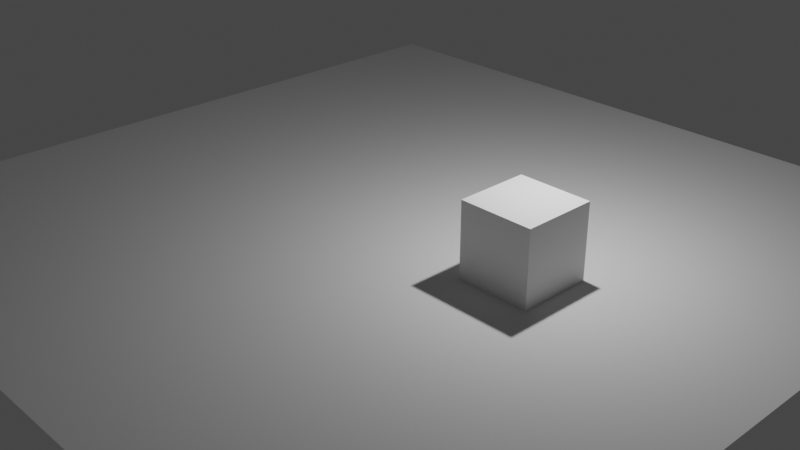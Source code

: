 # Source: practice_cube.blend  (saved by Blender 3.4.6; exported with 4.5.12 LTS)
import bpy
from mathutils import Matrix  # noqa: F401  (used for matrix-valued properties, if any)

bpy.ops.wm.read_factory_settings(use_empty=True)
scene = bpy.context.scene
scene.name = 'Scene'

# ---- collections
col_collection = bpy.data.collections.new('Collection'); scene.collection.children.link(col_collection)

# ---- materials (node trees are filled in below, after node groups)
mat_material = bpy.data.materials.new('Material')
mat_material.alpha_threshold = 0.0
mat_material.use_transparent_shadow = False
mat_material.roughness = 0.5
mat_material.line_color = (0.0, 0.0, 0.0, 1.0)

# ---- material node trees
mat_material.use_nodes = True; mat_material.node_tree.nodes.clear()
_N = mat_material.node_tree.nodes; _L = mat_material.node_tree.links
n0 = _N.new('ShaderNodeOutputMaterial'); n0.name = 'Material Output'; n0.location = (300, 300)
n1 = _N.new('ShaderNodeBsdfPrincipled'); n1.name = 'Principled BSDF'; n1.location = (10, 300)
n1.distribution = 'GGX'
n1.subsurface_method = 'RANDOM_WALK_SKIN'
n1.inputs[3].default_value = 1.45
n1.inputs[27].default_value = (0.0, 0.0, 0.0, 1.0)
n1.inputs[28].default_value = 1.0
_L.new(n1.outputs[0], n0.inputs[0])
n0.is_active_output = True

# ---- world
world_world = bpy.data.worlds.new('World'); scene.world = world_world
world_world.use_nodes = True; world_world.node_tree.nodes.clear()
_N = world_world.node_tree.nodes; _L = world_world.node_tree.links
n0 = _N.new('ShaderNodeOutputWorld'); n0.name = 'World Output'; n0.location = (300, 300)
n1 = _N.new('ShaderNodeBackground'); n1.name = 'Background'; n1.location = (10, 300)
n1.inputs[0].default_value = (0.05088, 0.05088, 0.05088, 1.0)
_L.new(n1.outputs[0], n0.inputs[0])
n0.is_active_output = True
world_world.color = (0.05088, 0.05088, 0.05088)
world_world.use_sun_shadow = False
world_world.sun_shadow_jitter_overblur = 0.0

# ---- cameras
cam_camera = bpy.data.cameras.new('Camera')
cam_camera.clip_end = 100.0
cam_camera.ortho_scale = 7.314

# ---- lights
light_light = bpy.data.lights.new('Light', 'POINT')
light_light.transmission_factor = 0.0
light_light.energy = 1000.0
light_light.shadow_soft_size = 0.1
light_light.shadow_maximum_resolution = 0.006
light_light.use_absolute_resolution = True

# ---- meshes
me_cube = bpy.data.meshes.new('Cube')
me_cube.from_pydata([(1.0, 1.0, 1.0), (1.0, 1.0, -1.0), (1.0, -1.0, 1.0), (1.0, -1.0, -1.0), (-1.0, 1.0, 1.0), (-1.0, 1.0, -1.0), (-1.0, -1.0, 1.0), (-1.0, -1.0, -1.0)], [], [(0, 4, 6, 2), (3, 2, 6, 7), (7, 6, 4, 5), (5, 1, 3, 7), (1, 0, 2, 3), (5, 4, 0, 1)])
_uv = me_cube.uv_layers.new(name='UVMap')
_uv.uv.foreach_set('vector', [0.625, 0.5, 0.875, 0.5, 0.875, 0.75, 0.625, 0.75, 0.375, 0.75, 0.625, 0.75, 0.625, 1.0, 0.375, 1.0, 0.375, 0.0, 0.625, 0.0, 0.625, 0.25, 0.375, 0.25, 0.125, 0.5, 0.375, 0.5, 0.375, 0.75, 0.125, 0.75, 0.375, 0.5, 0.625, 0.5, 0.625, 0.75, 0.375, 0.75, 0.375, 0.25, 0.625, 0.25, 0.625, 0.5, 0.375, 0.5])
me_cube.materials.append(mat_material)
me_cube.use_mirror_vertex_groups = False
me_cube.update()
me_plane = bpy.data.meshes.new('Plane')
me_plane.from_pydata([(-1.0, -1.0, 0.0), (1.0, -1.0, 0.0), (-1.0, 1.0, 0.0), (1.0, 1.0, 0.0)], [], [(0, 1, 3, 2)])
_uv = me_plane.uv_layers.new(name='UVMap')
_uv.uv.foreach_set('vector', [0.0, 0.0, 1.0, 0.0, 1.0, 1.0, 0.0, 1.0])
me_plane.update()

# ---- objects
ob_cube = bpy.data.objects.new('Cube', me_cube)
ob_light = bpy.data.objects.new('Light', light_light)
ob_camera = bpy.data.objects.new('Camera', cam_camera)
ob_plane = bpy.data.objects.new('Plane', me_plane)

# ---- transforms, parenting, visibility, modifiers, constraints
ob_cube.location = (4.048, 0.0, 1.0)
ob_cube.rotation_euler = (0.0, -0.0, 6.283)
ob_cube.lock_rotations_4d = False
ob_cube.empty_display_type = 'ARROWS'
ob_cube.lineart.crease_threshold = 0.0
ob_light.location = (4.076, 1.005, 5.904)
ob_light.rotation_euler = (0.6503, 0.05522, 1.866)
ob_light.lock_rotations_4d = False
ob_light.empty_display_type = 'ARROWS'
ob_light.color = (0.0, 0.0, 0.0, 0.0)
ob_light.lineart.crease_threshold = 0.0
ob_camera.location = (18.27, -17.21, 12.42)
ob_camera.rotation_euler = (1.109, 4.011e-09, 0.8149)
ob_camera.lock_rotations_4d = False
ob_camera.empty_display_type = 'ARROWS'
ob_camera.color = (0.0, 0.0, 0.0, 0.0)
ob_camera.display_type = 'WIRE'
ob_camera.lineart.crease_threshold = 0.0
ob_plane.location = (0.0, 0.0, 0.0)
ob_plane.scale = (10.62, 10.62, 10.62)

# ---- collection membership
col_collection.objects.link(ob_cube)
col_collection.objects.link(ob_light)
col_collection.objects.link(ob_camera)
col_collection.objects.link(ob_plane)

# ---- scene / render settings (as saved in the file)
scene.camera = ob_camera
scene.frame_start = 0; scene.frame_end = 100; scene.frame_set(100)
scene.render.engine = 'BLENDER_EEVEE_NEXT'
scene.render.image_settings.file_format = 'FFMPEG'
scene.render.image_settings.color_mode = 'RGB'
scene.render.resolution_percentage = 25
scene.render.fps = 25
scene.cycles.sampling_pattern = 'TABULATED_SOBOL'
scene.cycles.use_light_tree = False
scene.view_settings.view_transform = 'Filmic'
bpy.context.view_layer.update()

